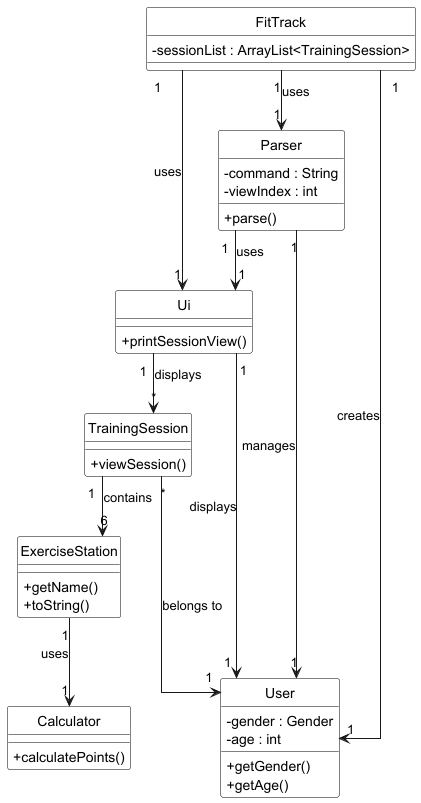

The diagram above was rendered by PlantUML. Its source (embedded in the PNG):
@startuml
' Use right-angle straight lines for relationships
skinparam linetype ortho
hide circle
skinparam classAttributeIconSize 0
skinparam classBackgroundColor White
skinparam classBorderColor Black

' Define classes
class FitTrack {
    -sessionList : ArrayList<TrainingSession>
}

class Parser {
    -command : String
    -viewIndex : int
    +parse()
}

class Ui {
    +printSessionView()
}

class TrainingSession {
    +viewSession()
}

class User {
    -gender : Gender
    -age : int
    +getGender()
    +getAge()
}

class ExerciseStation {
    +getName()
    +toString()
}

class Calculator {
    +calculatePoints()
}

' Define relationships with right-angle arrows
FitTrack "1" --> "1" User : creates
FitTrack "1" --> "1" Parser : uses
FitTrack "1" --> "1" Ui : uses

Parser "1" --> "1" Ui : uses
Parser "1" --> "1" User : manages

Ui "1" -> "1" User : displays
Ui "1" --> "*" TrainingSession : displays

TrainingSession "*" ---> "1" User : belongs to
TrainingSession "1" --> "6" ExerciseStation : contains

ExerciseStation "1" --> "1" Calculator : uses

@enduml